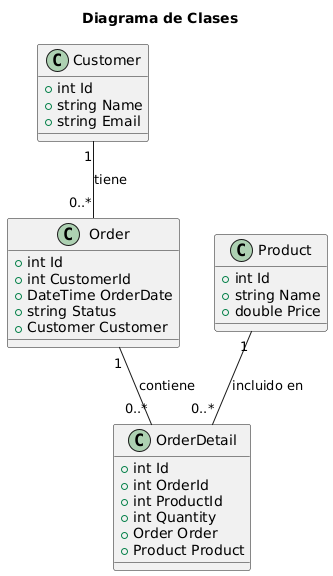

The diagram above was rendered by PlantUML. Its source (embedded in the PNG):
@startuml
title Diagrama de Clases

class Customer {
    +int Id
    +string Name
    +string Email
}

class Order {
    +int Id
    +int CustomerId
    +DateTime OrderDate
    +string Status
    +Customer Customer
}

class OrderDetail {
    +int Id
    +int OrderId
    +int ProductId
    +int Quantity
    +Order Order
    +Product Product
}

class Product {
    +int Id
    +string Name
    +double Price
}

' Relaciones
Customer "1" -- "0..*" Order : tiene
Order "1" -- "0..*" OrderDetail : contiene
Product "1" -- "0..*" OrderDetail : incluido en
@enduml